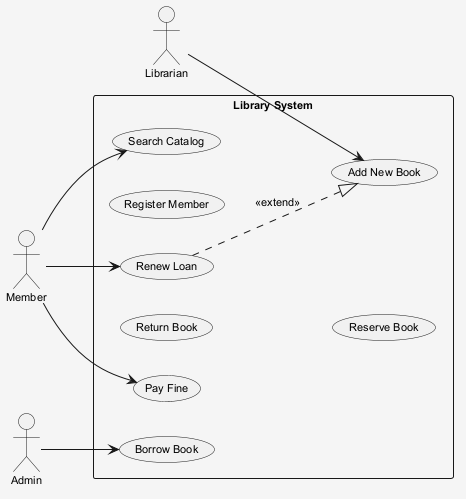

The diagram above was rendered by PlantUML. Its source (embedded in the PNG):
@startuml
skinparam shadowing false
skinparam backgroundColor #F5F5F5
skinparam defaultFontSize 11
left to right direction
actor "Member" as M
actor "Librarian" as L
actor "Admin" as A
rectangle "Library System" {
  usecase "Return Book" as UC_ReturnBook
  usecase "Register Member" as UC_RegisterMember
  usecase "Reserve Book" as UC_ReserveBook
  usecase "Search Catalog" as UC_SearchCatalog
  usecase "Renew Loan" as UC_RenewLoan
  usecase "Pay Fine" as UC_PayFine
  usecase "Add New Book" as UC_AddNewBook
  usecase "Borrow Book" as UC_BorrowBook
}
M --> UC_RenewLoan
M --> UC_SearchCatalog
M --> UC_PayFine
L --> UC_AddNewBook
A --> UC_BorrowBook
UC_RenewLoan ..|> UC_AddNewBook : <<extend>>
@enduml